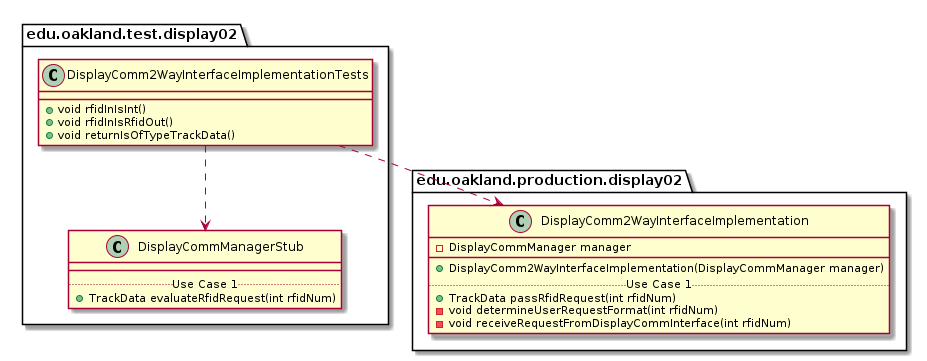

The diagram above was rendered by PlantUML. Its source (embedded in the PNG):
@startuml DisplayComm2WayInterfaceImplementationTests_DirectDependencies


package edu.oakland.test.display02 {
    class DisplayComm2WayInterfaceImplementationTests {
        + void rfidInIsInt()
        + void rfidInIsRfidOut()
        + void returnIsOfTypeTrackData()
    }
}



package edu.oakland.test.display02 {
    class DisplayCommManagerStub {
        __
        .. Use Case 1 ..
        + TrackData evaluateRfidRequest(int rfidNum)
    }
}

DisplayComm2WayInterfaceImplementationTests ..> DisplayCommManagerStub


package edu.oakland.production.display02 {
    class DisplayComm2WayInterfaceImplementation {
        - DisplayCommManager manager
        __
        + DisplayComm2WayInterfaceImplementation(DisplayCommManager manager)
        .. Use Case 1 ..
        + TrackData passRfidRequest(int rfidNum)
        - void determineUserRequestFormat(int rfidNum)
        - void receiveRequestFromDisplayCommInterface(int rfidNum)
    }
}

DisplayComm2WayInterfaceImplementationTests ..> DisplayComm2WayInterfaceImplementation



@enduml